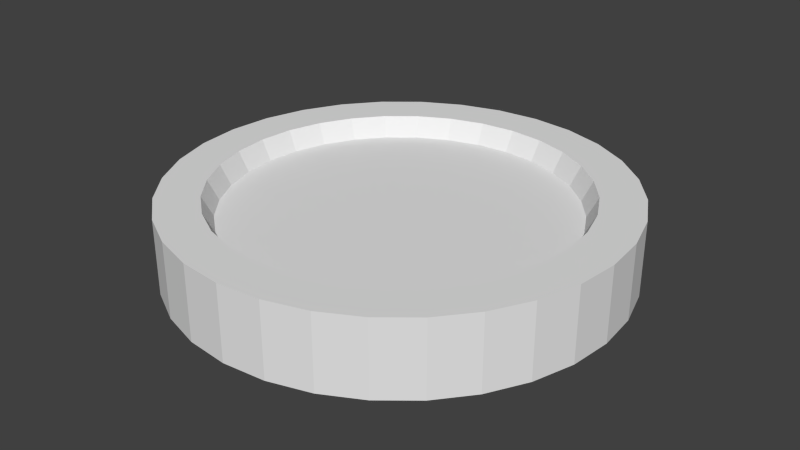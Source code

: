 # Source: button.blend  (saved by Blender 2.69.0; exported with 4.5.12 LTS)
import bpy
from mathutils import Matrix  # noqa: F401  (used for matrix-valued properties, if any)

bpy.ops.wm.read_factory_settings(use_empty=True)
scene = bpy.context.scene
scene.name = 'Scene'

# ---- collections
col_collection_1 = bpy.data.collections.new('Collection 1'); scene.collection.children.link(col_collection_1)

# ---- world
world_world = bpy.data.worlds.new('World'); scene.world = world_world
world_world.color = (0.05088, 0.05088, 0.05088)
world_world.use_sun_shadow = False
world_world.sun_shadow_jitter_overblur = 0.0
world_world.cycles.sampling_method = 'MANUAL'
world_world.cycles.sample_map_resolution = 256

# ---- meshes
me_circle = bpy.data.meshes.new('Circle')
me_circle.from_pydata([(0.0, 1.0, 0.0), (-0.1951, 0.9808, 0.0), (-0.3827, 0.9239, 0.0), (-0.5556, 0.8315, 0.0), (-0.7071, 0.7071, 0.0), (-0.8315, 0.5556, 0.0), (-0.9239, 0.3827, 0.0), (-0.9808, 0.1951, 0.0), (-1.0, 7.55e-08, 0.0), (-0.9808, -0.1951, 0.0), (-0.9239, -0.3827, 0.0), (-0.8315, -0.5556, 0.0), (-0.7071, -0.7071, 0.0), (-0.5556, -0.8315, 0.0), (-0.3827, -0.9239, 0.0), (-0.1951, -0.9808, 0.0), (3.258e-07, -1.0, 0.0), (0.1951, -0.9808, 0.0), (0.3827, -0.9239, 0.0), (0.5556, -0.8315, 0.0), (0.7071, -0.7071, 0.0), (0.8315, -0.5556, 0.0), (0.9239, -0.3827, 0.0), (0.9808, -0.1951, 0.0), (1.0, 9.656e-07, 0.0), (0.9808, 0.1951, 0.0), (0.9239, 0.3827, 0.0), (0.8315, 0.5556, 0.0), (0.7071, 0.7071, 0.0), (0.5556, 0.8315, 0.0), (0.3827, 0.9239, 0.0), (0.1951, 0.9808, 0.0), (0.0, 1.0, 0.335), (-0.1951, 0.9808, 0.335), (-0.3827, 0.9239, 0.335), (-0.5556, 0.8315, 0.335), (-0.7071, 0.7071, 0.335), (-0.8315, 0.5556, 0.335), (-0.9239, 0.3827, 0.335), (-0.9808, 0.1951, 0.335), (-1.0, 7.55e-08, 0.335), (-0.9808, -0.1951, 0.335), (-0.9239, -0.3827, 0.335), (-0.8315, -0.5556, 0.335), (-0.7071, -0.7071, 0.335), (-0.5556, -0.8315, 0.335), (-0.3827, -0.9239, 0.335), (-0.1951, -0.9808, 0.335), (3.258e-07, -1.0, 0.335), (0.1951, -0.9808, 0.335), (0.3827, -0.9239, 0.335), (0.5556, -0.8315, 0.335), (0.7071, -0.7071, 0.335), (0.8315, -0.5556, 0.335), (0.9239, -0.3827, 0.335), (0.9808, -0.1951, 0.335), (1.0, 9.656e-07, 0.335), (0.9808, 0.1951, 0.335), (0.9239, 0.3827, 0.335), (0.8315, 0.5556, 0.335), (0.7071, 0.7071, 0.335), (0.5556, 0.8315, 0.335), (0.3827, 0.9239, 0.335), (0.1951, 0.9808, 0.335), (0.0, 1.0, 0.335), (-0.1951, 0.9808, 0.335), (-0.3827, 0.9239, 0.335), (-0.5556, 0.8315, 0.335), (-0.7071, 0.7071, 0.335), (-0.8315, 0.5556, 0.335), (-0.9239, 0.3827, 0.335), (-0.9808, 0.1951, 0.335), (-1.0, 7.55e-08, 0.335), (-0.9808, -0.1951, 0.335), (-0.9239, -0.3827, 0.335), (-0.8315, -0.5556, 0.335), (-0.7071, -0.7071, 0.335), (-0.5556, -0.8315, 0.335), (-0.3827, -0.9239, 0.335), (-0.1951, -0.9808, 0.335), (3.258e-07, -1.0, 0.335), (0.1951, -0.9808, 0.335), (0.3827, -0.9239, 0.335), (0.5556, -0.8315, 0.335), (0.7071, -0.7071, 0.335), (0.8315, -0.5556, 0.335), (0.9239, -0.3827, 0.335), (0.9808, -0.1951, 0.335), (1.0, 9.656e-07, 0.335), (0.9808, 0.1951, 0.335), (0.9239, 0.3827, 0.335), (0.8315, 0.5556, 0.335), (0.7071, 0.7071, 0.335), (0.5556, 0.8315, 0.335), (0.3827, 0.9239, 0.335), (0.1951, 0.9808, 0.335), (-2.279e-08, 0.8081, 0.335), (-0.1577, 0.7926, 0.335), (-0.3093, 0.7466, 0.335), (-0.449, 0.6719, 0.335), (-0.5714, 0.5714, 0.335), (-0.6719, 0.449, 0.335), (-0.7466, 0.3093, 0.335), (-0.7926, 0.1577, 0.335), (-0.8081, 1.157e-07, 0.335), (-0.7926, -0.1577, 0.335), (-0.7466, -0.3093, 0.335), (-0.6719, -0.449, 0.335), (-0.5714, -0.5714, 0.335), (-0.449, -0.6719, 0.335), (-0.3093, -0.7466, 0.335), (-0.1577, -0.7926, 0.335), (2.405e-07, -0.8081, 0.335), (0.1577, -0.7926, 0.335), (0.3093, -0.7466, 0.335), (0.449, -0.6719, 0.335), (0.5714, -0.5714, 0.335), (0.6719, -0.449, 0.335), (0.7466, -0.3093, 0.335), (0.7926, -0.1577, 0.335), (0.8081, 8.35e-07, 0.335), (0.7926, 0.1577, 0.335), (0.7466, 0.3093, 0.335), (0.6719, 0.449, 0.335), (0.5714, 0.5714, 0.335), (0.449, 0.6719, 0.335), (0.3093, 0.7466, 0.335), (0.1577, 0.7926, 0.335), (-2.806e-08, 0.7617, 0.245), (-0.1486, 0.747, 0.245), (-0.2915, 0.7037, 0.245), (-0.4232, 0.6333, 0.245), (-0.5386, 0.5386, 0.245), (-0.6333, 0.4232, 0.245), (-0.7037, 0.2915, 0.245), (-0.747, 0.1486, 0.245), (-0.7617, 1.273e-07, 0.245), (-0.747, -0.1486, 0.245), (-0.7037, -0.2915, 0.245), (-0.6333, -0.4232, 0.245), (-0.5386, -0.5386, 0.245), (-0.4232, -0.6333, 0.245), (-0.2915, -0.7037, 0.245), (-0.1486, -0.747, 0.245), (2.201e-07, -0.7617, 0.245), (0.1486, -0.747, 0.245), (0.2915, -0.7037, 0.245), (0.4232, -0.6333, 0.245), (0.5386, -0.5386, 0.245), (0.6333, -0.4232, 0.245), (0.7037, -0.2915, 0.245), (0.747, -0.1486, 0.245), (0.7617, 8.053e-07, 0.245), (0.747, 0.1486, 0.245), (0.7037, 0.2915, 0.245), (0.6333, 0.4232, 0.245), (0.5386, 0.5386, 0.245), (0.4232, 0.6333, 0.245), (0.2915, 0.7037, 0.245), (0.1486, 0.747, 0.245), (-2.389e-08, 0.7988, 0.0), (-0.1558, 0.7834, 0.0), (-0.3057, 0.738, 0.0), (-0.4438, 0.6642, 0.0), (-0.5648, 0.5648, 0.0), (-0.6642, 0.4438, 0.0), (-0.738, 0.3057, 0.0), (-0.7834, 0.1558, 0.0), (-0.7988, 1.176e-07, 0.0), (-0.7834, -0.1558, 0.0), (-0.738, -0.3057, 0.0), (-0.6642, -0.4438, 0.0), (-0.5648, -0.5648, 0.0), (-0.4438, -0.6642, 0.0), (-0.3057, -0.738, 0.0), (-0.1558, -0.7834, 0.0), (2.364e-07, -0.7988, 0.0), (0.1558, -0.7834, 0.0), (0.3057, -0.738, 0.0), (0.4438, -0.6642, 0.0), (0.5648, -0.5648, 0.0), (0.6642, -0.4438, 0.0), (0.738, -0.3057, 0.0), (0.7834, -0.1558, 0.0), (0.7988, 8.287e-07, 0.0), (0.7834, 0.1558, 0.0), (0.738, 0.3057, 0.0), (0.6642, 0.4438, 0.0), (0.5648, 0.5648, 0.0), (0.4438, 0.6642, 0.0), (0.3057, 0.738, 0.0), (0.1558, 0.7834, 0.0), (-2.9e-08, 0.7529, 0.09338), (-0.1469, 0.7384, 0.09338), (-0.2881, 0.6956, 0.09338), (-0.4183, 0.626, 0.09338), (-0.5324, 0.5324, 0.09338), (-0.626, 0.4183, 0.09338), (-0.6956, 0.2881, 0.09338), (-0.7384, 0.1469, 0.09338), (-0.7529, 1.292e-07, 0.09338), (-0.7384, -0.1469, 0.09338), (-0.6956, -0.2881, 0.09338), (-0.626, -0.4183, 0.09338), (-0.5324, -0.5324, 0.09338), (-0.4183, -0.626, 0.09338), (-0.2881, -0.6956, 0.09338), (-0.1469, -0.7384, 0.09338), (2.163e-07, -0.7529, 0.09338), (0.1469, -0.7384, 0.09338), (0.2881, -0.6956, 0.09338), (0.4183, -0.626, 0.09338), (0.5324, -0.5324, 0.09338), (0.626, -0.4183, 0.09338), (0.6956, -0.2881, 0.09338), (0.7384, -0.1469, 0.09338), (0.7529, 7.993e-07, 0.09338), (0.7384, 0.1469, 0.09338), (0.6956, 0.2881, 0.09338), (0.626, 0.4183, 0.09338), (0.5324, 0.5324, 0.09338), (0.4183, 0.626, 0.09338), (0.2881, 0.6956, 0.09338), (0.1469, 0.7384, 0.09338)], [], [(30, 31, 63, 62), (19, 20, 52, 51), (8, 9, 41, 40), (28, 29, 61, 60), (17, 18, 50, 49), (6, 7, 39, 38), (26, 27, 59, 58), (4, 5, 37, 36), (15, 16, 48, 47), (24, 25, 57, 56), (2, 3, 35, 34), (13, 14, 46, 45), (22, 23, 55, 54), (0, 1, 33, 32), (11, 12, 44, 43), (31, 0, 32, 63), (20, 21, 53, 52), (9, 10, 42, 41), (29, 30, 62, 61), (18, 19, 51, 50), (7, 8, 40, 39), (27, 28, 60, 59), (16, 17, 49, 48), (5, 6, 38, 37), (25, 26, 58, 57), (3, 4, 36, 35), (14, 15, 47, 46), (23, 24, 56, 55), (1, 2, 34, 33), (12, 13, 45, 44), (21, 22, 54, 53), (10, 11, 43, 42), (33, 34, 66, 65), (55, 56, 88, 87), (23, 22, 182, 183), (66, 67, 99, 98), (88, 89, 121, 120), (44, 45, 77, 76), (53, 54, 86, 85), (42, 43, 75, 74), (62, 63, 95, 94), (51, 52, 84, 83), (40, 41, 73, 72), (60, 61, 93, 92), (49, 50, 82, 81), (38, 39, 71, 70), (58, 59, 91, 90), (36, 37, 69, 68), (47, 48, 80, 79), (56, 57, 89, 88), (34, 35, 67, 66), (45, 46, 78, 77), (54, 55, 87, 86), (32, 33, 65, 64), (43, 44, 76, 75), (63, 32, 64, 95), (52, 53, 85, 84), (41, 42, 74, 73), (61, 62, 94, 93), (50, 51, 83, 82), (39, 40, 72, 71), (59, 60, 92, 91), (48, 49, 81, 80), (37, 38, 70, 69), (57, 58, 90, 89), (35, 36, 68, 67), (46, 47, 79, 78), (100, 101, 133, 132), (122, 123, 155, 154), (77, 78, 110, 109), (86, 87, 119, 118), (64, 65, 97, 96), (75, 76, 108, 107), (95, 64, 96, 127), (84, 85, 117, 116), (73, 74, 106, 105), (93, 94, 126, 125), (82, 83, 115, 114), (71, 72, 104, 103), (91, 92, 124, 123), (80, 81, 113, 112), (69, 70, 102, 101), (89, 90, 122, 121), (67, 68, 100, 99), (78, 79, 111, 110), (87, 88, 120, 119), (65, 66, 98, 97), (76, 77, 109, 108), (85, 86, 118, 117), (74, 75, 107, 106), (94, 95, 127, 126), (83, 84, 116, 115), (72, 73, 105, 104), (92, 93, 125, 124), (81, 82, 114, 113), (70, 71, 103, 102), (90, 91, 123, 122), (68, 69, 101, 100), (79, 80, 112, 111), (137, 138, 139, 140, 141, 142, 143, 144, 145, 146, 147, 148, 149, 150, 151, 152, 136), (129, 130, 131, 132, 133, 134, 135, 136, 152, 153, 154, 155, 156, 157, 158, 159, 128), (111, 112, 144, 143), (120, 121, 153, 152), (98, 99, 131, 130), (109, 110, 142, 141), (118, 119, 151, 150), (96, 97, 129, 128), (107, 108, 140, 139), (127, 96, 128, 159), (116, 117, 149, 148), (105, 106, 138, 137), (125, 126, 158, 157), (114, 115, 147, 146), (103, 104, 136, 135), (123, 124, 156, 155), (112, 113, 145, 144), (101, 102, 134, 133), (121, 122, 154, 153), (99, 100, 132, 131), (110, 111, 143, 142), (119, 120, 152, 151), (97, 98, 130, 129), (108, 109, 141, 140), (117, 118, 150, 149), (106, 107, 139, 138), (126, 127, 159, 158), (115, 116, 148, 147), (104, 105, 137, 136), (124, 125, 157, 156), (113, 114, 146, 145), (102, 103, 135, 134), (191, 190, 222, 223), (1, 0, 160, 161), (12, 11, 171, 172), (0, 31, 191, 160), (21, 20, 180, 181), (10, 9, 169, 170), (30, 29, 189, 190), (19, 18, 178, 179), (8, 7, 167, 168), (28, 27, 187, 188), (17, 16, 176, 177), (6, 5, 165, 166), (26, 25, 185, 186), (4, 3, 163, 164), (15, 14, 174, 175), (24, 23, 183, 184), (2, 1, 161, 162), (13, 12, 172, 173), (22, 21, 181, 182), (11, 10, 170, 171), (31, 30, 190, 191), (20, 19, 179, 180), (9, 8, 168, 169), (29, 28, 188, 189), (18, 17, 177, 178), (7, 6, 166, 167), (27, 26, 186, 187), (5, 4, 164, 165), (16, 15, 175, 176), (25, 24, 184, 185), (3, 2, 162, 163), (14, 13, 173, 174), (193, 192, 223, 222, 221, 220, 219, 218, 217, 216, 215, 214, 213, 212, 211, 210, 209, 208, 207, 206, 205, 204, 203, 202, 201, 200, 199, 198, 197, 196, 195, 194), (180, 179, 211, 212), (169, 168, 200, 201), (189, 188, 220, 221), (178, 177, 209, 210), (167, 166, 198, 199), (187, 186, 218, 219), (165, 164, 196, 197), (176, 175, 207, 208), (185, 184, 216, 217), (163, 162, 194, 195), (174, 173, 205, 206), (183, 182, 214, 215), (161, 160, 192, 193), (172, 171, 203, 204), (160, 191, 223, 192), (181, 180, 212, 213), (170, 169, 201, 202), (190, 189, 221, 222), (179, 178, 210, 211), (168, 167, 199, 200), (188, 187, 219, 220), (177, 176, 208, 209), (166, 165, 197, 198), (186, 185, 217, 218), (164, 163, 195, 196), (175, 174, 206, 207), (184, 183, 215, 216), (162, 161, 193, 194), (173, 172, 204, 205), (182, 181, 213, 214), (171, 170, 202, 203)])
me_circle.use_remesh_preserve_volume = False
me_circle.use_remesh_preserve_attributes = False
me_circle.use_mirror_vertex_groups = False
me_circle.update()

# ---- objects
ob_circle = bpy.data.objects.new('Circle', me_circle)

# ---- transforms, parenting, visibility, modifiers, constraints
ob_circle.location = (0.0, 0.0, 0.0)
ob_circle.lineart.crease_threshold = 0.0

# ---- collection membership
col_collection_1.objects.link(ob_circle)

# ---- scene / render settings (as saved in the file)
scene.frame_start = 1; scene.frame_end = 250; scene.frame_set(68)
scene.render.engine = 'BLENDER_EEVEE_NEXT'
scene.render.image_settings.compression = 90
scene.render.resolution_percentage = 50
scene.render.dither_intensity = 0.0
scene.cycles.use_denoising = False
scene.cycles.samples = 10
scene.cycles.sampling_pattern = 'TABULATED_SOBOL'
scene.cycles.light_sampling_threshold = 0.0
scene.cycles.use_adaptive_sampling = False
scene.cycles.use_light_tree = False
scene.cycles.blur_glossy = 0.0
scene.cycles.volume_bounces = 1
scene.cycles.pixel_filter_type = 'GAUSSIAN'
scene.cycles.sample_clamp_indirect = 0.0
scene.view_settings.view_transform = 'Standard'
bpy.context.view_layer.update()

# ---- added for rendering (the .blend has no active camera and no usable light): camera, sun
cam_auto = bpy.data.cameras.new('AutoCamera')
cam_auto.lens = 50.0
cam_auto.sensor_width = 36.0
cam_auto.clip_end = 1000.0
ob_auto_camera = bpy.data.objects.new('AutoCamera', cam_auto)
scene.collection.objects.link(ob_auto_camera)
ob_auto_camera.location = (2.63522, -3.16227, 2.27569)
ob_auto_camera.rotation_euler = (1.09748, -7.21219e-08, 0.694738)
scene.camera = ob_auto_camera
light_auto_sun = bpy.data.lights.new('AutoSun', 'SUN')
light_auto_sun.energy = 3.0
light_auto_sun.angle = 0.0523599
ob_auto_sun = bpy.data.objects.new('AutoSun', light_auto_sun)
scene.collection.objects.link(ob_auto_sun)
ob_auto_sun.rotation_euler = (0.872665, 0.174533, 0.523599)
bpy.context.view_layer.update()
